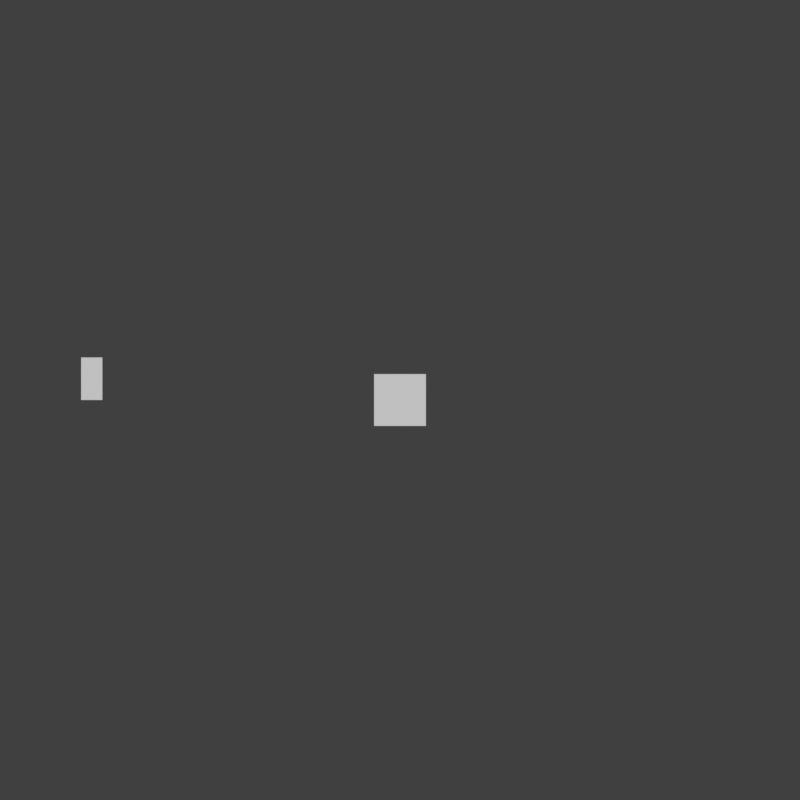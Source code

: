 # Source: Annotation_01.blend  (saved by Blender 2.92.15; exported with 4.5.12 LTS)
import bpy
from mathutils import Matrix  # noqa: F401  (used for matrix-valued properties, if any)

bpy.ops.wm.read_factory_settings(use_empty=True)
scene = bpy.context.scene
scene.name = 'Scene'

# ---- collections
col_ifcproject_my_project = bpy.data.collections.new('IfcProject/My Project'); scene.collection.children.link(col_ifcproject_my_project)
col_ifcsite_my_site = bpy.data.collections.new('IfcSite/My Site'); col_ifcproject_my_project.children.link(col_ifcsite_my_site)
col_ifcbuilding_my_building = bpy.data.collections.new('IfcBuilding/My Building'); col_ifcsite_my_site.children.link(col_ifcbuilding_my_building)
col_ifcbuildingstorey_ground_floor = bpy.data.collections.new('IfcBuildingStorey/Ground Floor'); col_ifcbuilding_my_building.children.link(col_ifcbuildingstorey_ground_floor)
col_views = bpy.data.collections.new('Views'); scene.collection.children.link(col_views)
col_ifcgroup_drawing_1 = bpy.data.collections.new('IfcGroup/DRAWING 1'); col_views.children.link(col_ifcgroup_drawing_1)

# ---- world
world_world = bpy.data.worlds.new('World'); scene.world = world_world
world_world.use_nodes = True; world_world.node_tree.nodes.clear()
_N = world_world.node_tree.nodes; _L = world_world.node_tree.links
n0 = _N.new('ShaderNodeOutputWorld'); n0.name = 'World Output'; n0.location = (300, 300)
n1 = _N.new('ShaderNodeBackground'); n1.name = 'Background'; n1.location = (10, 300)
n1.inputs[0].default_value = (0.05088, 0.05088, 0.05088, 1.0)
_L.new(n1.outputs[0], n0.inputs[0])
n0.is_active_output = True
world_world.color = (1.0, 1.0, 1.0)
world_world.use_sun_shadow = False
world_world.sun_shadow_jitter_overblur = 0.0

# ---- cameras
cam_30_108 = bpy.data.cameras.new('30/108')
cam_30_108.type = 'ORTHO'
cam_30_108.clip_end = 10.0
cam_30_108.ortho_scale = 9.4

# ---- meshes
me_30_95 = bpy.data.meshes.new('30/95')
me_30_95.from_pydata([(-0.3048, -0.3048, -0.3048), (-0.3048, -0.3048, 0.3048), (-0.3048, 0.3048, -0.3048), (-0.3048, 0.3048, 0.3048), (0.3048, -0.3048, -0.3048), (0.3048, -0.3048, 0.3048), (0.3048, 0.3048, -0.3048), (0.3048, 0.3048, 0.3048)], [], [(0, 1, 3, 2), (2, 3, 7, 6), (6, 7, 5, 4), (4, 5, 1, 0), (2, 6, 4, 0), (7, 3, 1, 5)])
_uv = me_30_95.uv_layers.new(name='UVMap')
_uv.uv.foreach_set('vector', [0.375, 0.0, 0.625, 0.0, 0.625, 0.25, 0.375, 0.25, 0.375, 0.25, 0.625, 0.25, 0.625, 0.5, 0.375, 0.5, 0.375, 0.5, 0.625, 0.5, 0.625, 0.75, 0.375, 0.75, 0.375, 0.75, 0.625, 0.75, 0.625, 1.0, 0.375, 1.0, 0.125, 0.5, 0.375, 0.5, 0.375, 0.75, 0.125, 0.75, 0.625, 0.5, 0.875, 0.5, 0.875, 0.75, 0.625, 0.75])
me_30_95.use_remesh_fix_poles = True
me_30_95.use_remesh_preserve_attributes = False
me_30_95.use_mirror_vertex_groups = False
me_30_95.update()
me_37_357 = bpy.data.meshes.new('37/357')
me_37_357.from_pydata([(0.0, 0.0, 0.7), (0.0, 0.5, 0.7)], [(0, 1)], [])
me_37_357.use_remesh_fix_poles = True
me_37_357.use_remesh_preserve_attributes = False
me_37_357.use_mirror_vertex_groups = False
me_37_357.update()
me_37_301 = bpy.data.meshes.new('37/301')
me_37_301.from_pydata([(0.25, 0.5, 0.7), (0.0, 0.5, 0.7), (0.0, 0.0, 0.7), (0.25, 0.0, 0.7)], [], [(0, 1, 2, 3)])
me_37_301.use_remesh_fix_poles = True
me_37_301.use_remesh_preserve_attributes = False
me_37_301.use_mirror_vertex_groups = False
me_37_301.update()

# ---- curves / text
cu_37_379 = bpy.data.curves.new('37/379', 'CURVE')
cu_37_379.dimensions = '3D'
_sp = cu_37_379.splines.new('POLY'); _sp.points.add(1)
_sp.points.foreach_set('co', [0.0, 0.0, 0.7, 1.0, 0.0, 0.5, 0.7, 1.0])
_sp.resolution_u = 2
cu_37_379.use_path_clamp = True
cu_37_379.resolution_u = 2
cu_37_379.fill_mode = 'FULL'
cu_37_323 = bpy.data.curves.new('37/323', 'CURVE')
cu_37_323.dimensions = '3D'
_sp = cu_37_323.splines.new('POLY'); _sp.points.add(1)
_sp.points.foreach_set('co', [0.0, 0.0, 0.7, 1.0, 0.0, 0.5, 0.7, 1.0])
_sp.resolution_u = 2
cu_37_323.use_path_clamp = True
cu_37_323.resolution_u = 2
cu_37_323.fill_mode = 'FULL'
txt_37_347 = bpy.data.curves.new('37/347', 'FONT')
txt_37_347.dimensions = '2D'
txt_37_347.body = 'TEXT'
txt_37_347.use_path_clamp = True
txt_37_347.size = 0.384
cu_37_368 = bpy.data.curves.new('37/368', 'CURVE')
cu_37_368.dimensions = '3D'
_sp = cu_37_368.splines.new('POLY'); _sp.points.add(1)
_sp.points.foreach_set('co', [0.0, 0.0, 0.7, 1.0, 0.0, 0.5, 0.7, 1.0])
_sp.resolution_u = 2
cu_37_368.use_path_clamp = True
cu_37_368.resolution_u = 2
cu_37_368.fill_mode = 'FULL'
cu_37_390 = bpy.data.curves.new('37/390', 'CURVE')
cu_37_390.dimensions = '3D'
_sp = cu_37_390.splines.new('POLY'); _sp.points.add(1)
_sp.points.foreach_set('co', [0.0, 0.0, 0.7, 1.0, 0.0, 0.5, 0.7, 1.0])
_sp.resolution_u = 2
cu_37_390.use_path_clamp = True
cu_37_390.resolution_u = 2
cu_37_390.fill_mode = 'FULL'
cu_37_334 = bpy.data.curves.new('37/334', 'CURVE')
cu_37_334.dimensions = '3D'
_sp = cu_37_334.splines.new('POLY'); _sp.points.add(1)
_sp.points.foreach_set('co', [0.0, 0.0, 0.7, 1.0, 0.0, 0.5, 0.7, 1.0])
_sp.resolution_u = 2
cu_37_334.use_path_clamp = True
cu_37_334.resolution_u = 2
cu_37_334.fill_mode = 'FULL'
cu_37_312 = bpy.data.curves.new('37/312', 'CURVE')
cu_37_312.dimensions = '3D'
_sp = cu_37_312.splines.new('POLY'); _sp.points.add(1)
_sp.points.foreach_set('co', [0.0, 0.0, 0.7, 1.0, 0.0, 0.5, 0.7, 1.0])
_sp.resolution_u = 2
cu_37_312.use_path_clamp = True
cu_37_312.resolution_u = 2
cu_37_312.fill_mode = 'FULL'

# ---- objects
ob_ifcproject_my_project = bpy.data.objects.new('IfcProject/My Project', None)
ob_ifcsite_my_site = bpy.data.objects.new('IfcSite/My Site', None)
ob_ifcbuilding_my_building = bpy.data.objects.new('IfcBuilding/My Building', None)
ob_ifcbuildingstorey_ground_floor = bpy.data.objects.new('IfcBuildingStorey/Ground Floor', None)
ob_ifcwall_cube = bpy.data.objects.new('IfcWall/Cube', me_30_95)
ob_ifcannotation_drawing_1 = bpy.data.objects.new('IfcAnnotation/DRAWING 1', cam_30_108)
ob_ifcannotation_dimension = bpy.data.objects.new('IfcAnnotation/Dimension', cu_37_379)
ob_ifcannotation_equal = bpy.data.objects.new('IfcAnnotation/Equal', cu_37_323)
ob_ifcannotation_text = bpy.data.objects.new('IfcAnnotation/Text', txt_37_347)
ob_ifcannotation_leader = bpy.data.objects.new('IfcAnnotation/Leader', cu_37_368)
ob_ifcannotation_stair = bpy.data.objects.new('IfcAnnotation/Stair', cu_37_390)
ob_ifcannotation_hidden = bpy.data.objects.new('IfcAnnotation/Hidden', me_37_357)
ob_ifcannotation_plan_level = bpy.data.objects.new('IfcAnnotation/Plan Level', cu_37_334)
ob_ifcannotation_section_level = bpy.data.objects.new('IfcAnnotation/Section Level', cu_37_312)
ob_ifcannotation_break = bpy.data.objects.new('IfcAnnotation/Break', me_37_301)

# ---- transforms, parenting, visibility, modifiers, constraints
ob_ifcproject_my_project.location = (0.0, 0.0, 0.0)
ob_ifcproject_my_project.lineart.crease_threshold = 0.0
ob_ifcsite_my_site.location = (0.0, 0.0, 0.0)
ob_ifcsite_my_site.lineart.crease_threshold = 0.0
ob_ifcbuilding_my_building.location = (0.0, 0.0, 0.0)
ob_ifcbuilding_my_building.lineart.crease_threshold = 0.0
ob_ifcbuildingstorey_ground_floor.location = (0.0, 0.0, 0.0)
ob_ifcbuildingstorey_ground_floor.lineart.crease_threshold = 0.0
ob_ifcwall_cube.location = (0.0, 0.0, 0.0)
ob_ifcwall_cube.lineart.crease_threshold = 0.0
ob_ifcannotation_drawing_1.location = (0.0, 0.0, 1.7)
ob_ifcannotation_drawing_1.lineart.crease_threshold = 0.0
ob_ifcannotation_dimension.location = (-2.976, 0.0, 0.0)
ob_ifcannotation_dimension.lineart.crease_threshold = 0.0
ob_ifcannotation_equal.location = (-2.373, 0.0, 0.0)
ob_ifcannotation_equal.lineart.crease_threshold = 0.0
ob_ifcannotation_text.location = (2.489, 0.0, 0.0)
ob_ifcannotation_text.hide_render = True
ob_ifcannotation_text.lineart.crease_threshold = 0.0
ob_ifcannotation_leader.location = (-0.939, 0.0, 0.0)
ob_ifcannotation_leader.lineart.crease_threshold = 0.0
ob_ifcannotation_stair.location = (1.914, 0.0, 0.0)
ob_ifcannotation_stair.lineart.crease_threshold = 0.0
ob_ifcannotation_hidden.location = (-1.705, 0.0, 0.0)
ob_ifcannotation_hidden.lineart.crease_threshold = 0.0
ob_ifcannotation_plan_level.location = (-0.421, 0.0, 0.0)
ob_ifcannotation_plan_level.lineart.crease_threshold = 0.0
ob_ifcannotation_section_level.location = (1.295, 0.0, 0.0)
ob_ifcannotation_section_level.lineart.crease_threshold = 0.0
ob_ifcannotation_break.location = (-3.747, 0.0, 0.0)
ob_ifcannotation_break.lineart.crease_threshold = 0.0

# ---- collection membership
col_ifcproject_my_project.objects.link(ob_ifcproject_my_project)
col_ifcsite_my_site.objects.link(ob_ifcsite_my_site)
col_ifcbuilding_my_building.objects.link(ob_ifcbuilding_my_building)
col_ifcbuildingstorey_ground_floor.objects.link(ob_ifcbuildingstorey_ground_floor)
col_ifcbuildingstorey_ground_floor.objects.link(ob_ifcwall_cube)
col_ifcgroup_drawing_1.objects.link(ob_ifcannotation_drawing_1)
col_ifcgroup_drawing_1.objects.link(ob_ifcannotation_dimension)
col_ifcgroup_drawing_1.objects.link(ob_ifcannotation_equal)
col_ifcgroup_drawing_1.objects.link(ob_ifcannotation_text)
col_ifcgroup_drawing_1.objects.link(ob_ifcannotation_leader)
col_ifcgroup_drawing_1.objects.link(ob_ifcannotation_stair)
col_ifcgroup_drawing_1.objects.link(ob_ifcannotation_hidden)
col_ifcgroup_drawing_1.objects.link(ob_ifcannotation_plan_level)
col_ifcgroup_drawing_1.objects.link(ob_ifcannotation_section_level)
col_ifcgroup_drawing_1.objects.link(ob_ifcannotation_break)

# ---- scene / render settings (as saved in the file)
scene.camera = ob_ifcannotation_drawing_1
scene.frame_start = 1; scene.frame_end = 250; scene.frame_set(1)
scene.render.engine = 'BLENDER_WORKBENCH'
scene.render.resolution_x = 1000
scene.render.resolution_y = 1000
scene.cycles.use_denoising = False
scene.cycles.samples = 128
scene.cycles.sampling_pattern = 'TABULATED_SOBOL'
scene.cycles.use_adaptive_sampling = False
scene.cycles.use_light_tree = False
scene.view_settings.view_transform = 'Standard'
bpy.context.view_layer.update()

# ---- added for rendering (the .blend has no usable light): sun
light_auto_sun = bpy.data.lights.new('AutoSun', 'SUN')
light_auto_sun.energy = 3.0
light_auto_sun.angle = 0.0523599
ob_auto_sun = bpy.data.objects.new('AutoSun', light_auto_sun)
scene.collection.objects.link(ob_auto_sun)
ob_auto_sun.rotation_euler = (0.872665, 0.174533, 0.523599)
bpy.context.view_layer.update()
